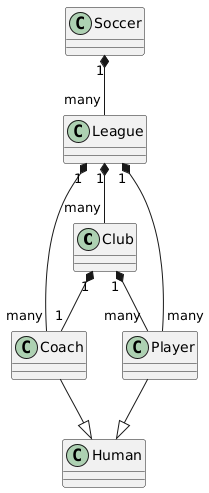

The diagram above was rendered by PlantUML. Its source (embedded in the PNG):
@startuml
class Club
class Coach
class Human
class League
class Player
class Soccer

Coach --|> Human
Player --|> Human
League "1" *-- "many" Club
League "1" *-- "many" Coach
League "1" *-- "many" Player
Soccer "1" *-- "many" League
Club "1" *-- "1" Coach
Club "1" *-- "many" Player
@enduml